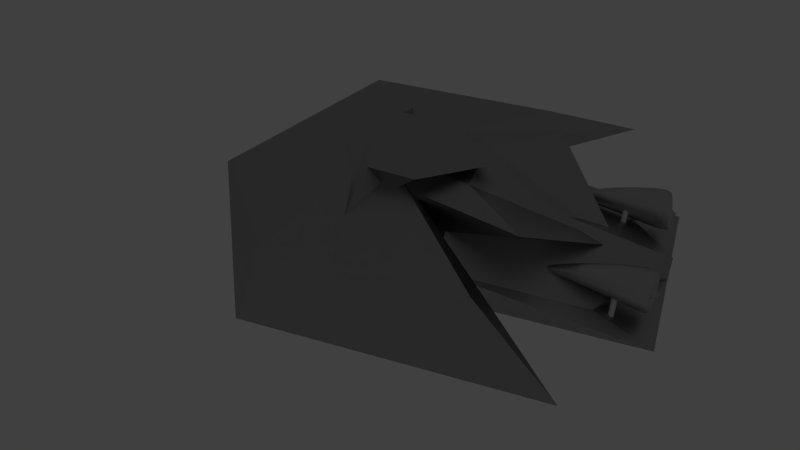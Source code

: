 # Source: frigate1.blend  (saved by Blender 2.71.0; exported with 4.5.12 LTS)
import bpy
from mathutils import Matrix  # noqa: F401  (used for matrix-valued properties, if any)

bpy.ops.wm.read_factory_settings(use_empty=True)
scene = bpy.context.scene
scene.name = 'Scene'

# ---- collections
col_collection_1 = bpy.data.collections.new('Collection 1'); scene.collection.children.link(col_collection_1)

# ---- materials (node trees are filled in below, after node groups)
mat_material_002 = bpy.data.materials.new('Material.002')
mat_material_002.alpha_threshold = 0.0
mat_material_002.roughness = 0.5
mat_material_002.line_color = (0.0, 0.0, 0.0, 1.0)
mat_material = bpy.data.materials.new('Material')
mat_material.alpha_threshold = 0.0
mat_material.roughness = 0.5
mat_material.line_color = (0.0, 0.0, 0.0, 1.0)

# ---- material node trees
mat_material_002.use_nodes = True; mat_material_002.node_tree.nodes.clear()
_N = mat_material_002.node_tree.nodes; _L = mat_material_002.node_tree.links
n0 = _N.new('ShaderNodeOutputMaterial'); n0.name = 'Material Output'; n0.location = (300, 300)
n1 = _N.new('ShaderNodeMixShader'); n1.name = 'Mix Shader'; n1.location = (110, 300)
n2 = _N.new('ShaderNodeBsdfDiffuse'); n2.name = 'Diffuse BSDF'; n2.location = (-90, 300)
n2.inputs[0].default_value = (0.1789, 0.1789, 0.1789, 1.0)
n3 = _N.new('ShaderNodeBsdfAnisotropic'); n3.name = 'Glossy BSDF'; n3.location = (-90, 300)
n3.distribution = 'BECKMANN'
n3.inputs[1].default_value = 0.4472
_L.new(n1.outputs[0], n0.inputs[0])
_L.new(n2.outputs[0], n1.inputs[1])
_L.new(n3.outputs[0], n1.inputs[2])
n0.is_active_output = True
mat_material.use_nodes = True; mat_material.node_tree.nodes.clear()
_N = mat_material.node_tree.nodes; _L = mat_material.node_tree.links
n0 = _N.new('ShaderNodeOutputMaterial'); n0.name = 'Material Output'; n0.location = (300, 300)
n1 = _N.new('ShaderNodeMixShader'); n1.name = 'Mix Shader'; n1.location = (110, 300)
n2 = _N.new('ShaderNodeBsdfGlass'); n2.name = 'Glass BSDF'; n2.location = (-90, 300)
n2.distribution = 'BECKMANN'
n2.inputs[0].default_value = (0.1734, 0.1734, 0.1734, 1.0)
n2.inputs[2].default_value = 1.45
n3 = _N.new('ShaderNodeBsdfAnisotropic'); n3.name = 'Glossy BSDF'; n3.location = (-90, 300)
n3.distribution = 'BECKMANN'
n3.inputs[1].default_value = 0.4472
_L.new(n1.outputs[0], n0.inputs[0])
_L.new(n2.outputs[0], n1.inputs[1])
_L.new(n3.outputs[0], n1.inputs[2])
n0.is_active_output = True

# ---- world
world_world = bpy.data.worlds.new('World'); scene.world = world_world
world_world.color = (0.05088, 0.05088, 0.05088)
world_world.use_sun_shadow = False
world_world.sun_shadow_jitter_overblur = 0.0
world_world.cycles.sampling_method = 'MANUAL'
world_world.cycles.sample_map_resolution = 256

# ---- cameras
cam_camera = bpy.data.cameras.new('Camera')
cam_camera.clip_end = 100.0
cam_camera.lens = 35.0
cam_camera.sensor_width = 32.0
cam_camera.sensor_height = 18.0
cam_camera.ortho_scale = 7.314
cam_camera.dof.focus_distance = 0.0

# ---- lights
light_lamp = bpy.data.lights.new('Lamp', 'POINT')
light_lamp.transmission_factor = 0.0
light_lamp.cutoff_distance = 30.0
light_lamp.use_shadow = False
light_lamp.energy = 7000.0
light_lamp.shadow_buffer_clip_start = 1.001
light_lamp.shadow_soft_size = 500.0
light_lamp.shadow_maximum_resolution = 0.006
light_lamp.use_absolute_resolution = True
light_lamp.cycles.use_multiple_importance_sampling = False

# ---- meshes
me_cylinder_003 = bpy.data.meshes.new('Cylinder.003')
me_cylinder_003.from_pydata([(-1.505, 0.07689, -0.1695), (-1.789, 0.07689, 0.2554), (-1.493, 0.0757, -0.1695), (-1.779, 0.0757, 0.261), (-1.482, 0.07221, -0.1695), (-1.768, 0.07221, 0.2664), (-1.471, 0.06653, -0.1695), (-1.759, 0.06653, 0.2713), (-1.462, 0.05889, -0.1695), (-1.751, 0.05889, 0.2756), (-1.454, 0.04958, -0.1695), (-1.744, 0.04958, 0.2792), (-1.449, 0.03896, -0.1695), (-1.739, 0.03896, 0.2818), (-1.445, 0.02743, -0.1695), (-1.736, 0.02743, 0.2834), (-1.444, 0.01544, -0.1695), (-1.735, 0.01544, 0.284), (-1.445, 0.003456, -0.1695), (-1.736, 0.003456, 0.2834), (-1.449, -0.008071, -0.1695), (-1.739, -0.008071, 0.2818), (-1.454, -0.01869, -0.1695), (-1.744, -0.01869, 0.2792), (-1.462, -0.028, -0.1695), (-1.751, -0.028, 0.2756), (-1.471, -0.03565, -0.1695), (-1.759, -0.03565, 0.2713), (-1.482, -0.04132, -0.1695), (-1.768, -0.04132, 0.2664), (-1.493, -0.04482, -0.1695), (-1.779, -0.04482, 0.261), (-1.505, -0.046, -0.1695), (-1.789, -0.046, 0.2554), (-1.517, -0.04482, -0.1695), (-1.8, -0.04482, 0.2499), (-1.529, -0.04132, -0.1695), (-1.81, -0.04132, 0.2445), (-1.54, -0.03565, -0.1695), (-1.82, -0.03565, 0.2396), (-1.549, -0.028, -0.1695), (-1.828, -0.028, 0.2353), (-1.557, -0.01869, -0.1695), (-1.835, -0.01869, 0.2317), (-1.562, -0.008071, -0.1695), (-1.84, -0.008071, 0.2291), (-1.566, 0.003456, -0.1695), (-1.843, 0.003456, 0.2275), (-1.567, 0.01544, -0.1695), (-1.844, 0.01544, 0.2269), (-1.566, 0.02743, -0.1695), (-1.843, 0.02743, 0.2275), (-1.562, 0.03896, -0.1695), (-1.84, 0.03896, 0.2291), (-1.557, 0.04958, -0.1695), (-1.835, 0.04958, 0.2317), (-1.549, 0.05889, -0.1695), (-1.828, 0.05889, 0.2353), (-1.54, 0.06653, -0.1695), (-1.82, 0.06653, 0.2396), (-1.529, 0.07221, -0.1695), (-1.81, 0.07221, 0.2445), (-1.517, 0.0757, -0.1695), (-1.8, 0.0757, 0.2499)], [], [(0, 1, 3, 2), (2, 3, 5, 4), (4, 5, 7, 6), (6, 7, 9, 8), (8, 9, 11, 10), (10, 11, 13, 12), (12, 13, 15, 14), (14, 15, 17, 16), (16, 17, 19, 18), (18, 19, 21, 20), (20, 21, 23, 22), (22, 23, 25, 24), (24, 25, 27, 26), (26, 27, 29, 28), (28, 29, 31, 30), (30, 31, 33, 32), (32, 33, 35, 34), (34, 35, 37, 36), (36, 37, 39, 38), (38, 39, 41, 40), (40, 41, 43, 42), (42, 43, 45, 44), (44, 45, 47, 46), (46, 47, 49, 48), (48, 49, 51, 50), (50, 51, 53, 52), (52, 53, 55, 54), (54, 55, 57, 56), (56, 57, 59, 58), (58, 59, 61, 60), (3, 1, 63, 61, 59, 57, 55, 53, 51, 49, 47, 45, 43, 41, 39, 37, 35, 33, 31, 29, 27, 25, 23, 21, 19, 17, 15, 13, 11, 9, 7, 5), (62, 63, 1, 0), (60, 61, 63, 62), (0, 2, 4, 6, 8, 10, 12, 14, 16, 18, 20, 22, 24, 26, 28, 30, 32, 34, 36, 38, 40, 42, 44, 46, 48, 50, 52, 54, 56, 58, 60, 62)])
me_cylinder_003.use_remesh_preserve_volume = False
me_cylinder_003.use_remesh_preserve_attributes = False
me_cylinder_003.use_mirror_vertex_groups = False
me_cylinder_003.update()
me_cylinder_002 = bpy.data.meshes.new('Cylinder.002')
me_cylinder_002.from_pydata([(-0.9155, 0.07689, -0.1695), (-1.199, 0.07689, 0.2554), (-0.9036, 0.0757, -0.1695), (-1.196, 0.0757, 0.267), (-0.892, 0.07221, -0.1695), (-1.193, 0.07221, 0.2781), (-0.8814, 0.06653, -0.1695), (-1.19, 0.06653, 0.2884), (-0.8721, 0.05889, -0.1695), (-1.188, 0.05889, 0.2974), (-0.8645, 0.04958, -0.1695), (-1.186, 0.04958, 0.3048), (-0.8588, 0.03896, -0.1695), (-1.185, 0.03896, 0.3102), (-0.8553, 0.02743, -0.1695), (-1.184, 0.02743, 0.3136), (-0.8541, 0.01544, -0.1695), (-1.183, 0.01544, 0.3148), (-0.8553, 0.003456, -0.1695), (-1.184, 0.003456, 0.3136), (-0.8588, -0.008071, -0.1695), (-1.185, -0.008071, 0.3102), (-0.8645, -0.01869, -0.1695), (-1.186, -0.01869, 0.3048), (-0.8721, -0.028, -0.1695), (-1.188, -0.028, 0.2974), (-0.8814, -0.03565, -0.1695), (-1.19, -0.03565, 0.2884), (-0.892, -0.04132, -0.1695), (-1.193, -0.04132, 0.2781), (-0.9036, -0.04482, -0.1695), (-1.196, -0.04482, 0.267), (-0.9155, -0.046, -0.1695), (-1.199, -0.046, 0.2554), (-0.9275, -0.04482, -0.1695), (-1.203, -0.04482, 0.2439), (-0.9391, -0.04132, -0.1695), (-1.206, -0.04132, 0.2327), (-0.9497, -0.03565, -0.1695), (-1.208, -0.03565, 0.2225), (-0.959, -0.028, -0.1695), (-1.211, -0.028, 0.2135), (-0.9666, -0.01869, -0.1695), (-1.213, -0.01869, 0.2061), (-0.9723, -0.008071, -0.1695), (-1.214, -0.008071, 0.2006), (-0.9758, 0.003456, -0.1695), (-1.215, 0.003456, 0.1973), (-0.977, 0.01544, -0.1695), (-1.215, 0.01544, 0.1961), (-0.9758, 0.02743, -0.1695), (-1.215, 0.02743, 0.1973), (-0.9723, 0.03896, -0.1695), (-1.214, 0.03896, 0.2006), (-0.9666, 0.04958, -0.1695), (-1.213, 0.04958, 0.2061), (-0.959, 0.05889, -0.1695), (-1.211, 0.05889, 0.2135), (-0.9497, 0.06653, -0.1695), (-1.208, 0.06653, 0.2225), (-0.9391, 0.07221, -0.1695), (-1.206, 0.07221, 0.2327), (-0.9275, 0.0757, -0.1695), (-1.203, 0.0757, 0.2439)], [], [(0, 1, 3, 2), (2, 3, 5, 4), (4, 5, 7, 6), (6, 7, 9, 8), (8, 9, 11, 10), (10, 11, 13, 12), (12, 13, 15, 14), (14, 15, 17, 16), (16, 17, 19, 18), (18, 19, 21, 20), (20, 21, 23, 22), (22, 23, 25, 24), (24, 25, 27, 26), (26, 27, 29, 28), (28, 29, 31, 30), (30, 31, 33, 32), (32, 33, 35, 34), (34, 35, 37, 36), (36, 37, 39, 38), (38, 39, 41, 40), (40, 41, 43, 42), (42, 43, 45, 44), (44, 45, 47, 46), (46, 47, 49, 48), (48, 49, 51, 50), (50, 51, 53, 52), (52, 53, 55, 54), (54, 55, 57, 56), (56, 57, 59, 58), (58, 59, 61, 60), (3, 1, 63, 61, 59, 57, 55, 53, 51, 49, 47, 45, 43, 41, 39, 37, 35, 33, 31, 29, 27, 25, 23, 21, 19, 17, 15, 13, 11, 9, 7, 5), (62, 63, 1, 0), (60, 61, 63, 62), (0, 2, 4, 6, 8, 10, 12, 14, 16, 18, 20, 22, 24, 26, 28, 30, 32, 34, 36, 38, 40, 42, 44, 46, 48, 50, 52, 54, 56, 58, 60, 62)])
me_cylinder_002.use_remesh_preserve_volume = False
me_cylinder_002.use_remesh_preserve_attributes = False
me_cylinder_002.use_mirror_vertex_groups = False
me_cylinder_002.update()
me_cylinder = bpy.data.meshes.new('Cylinder')
me_cylinder.from_pydata([(-1.37, -1.068, -5.187), (-1.393, -1.338, -6.373), (-1.408, -1.062, -5.182), (-1.482, -1.32, -6.368), (-1.444, -1.048, -5.175), (-1.565, -1.286, -6.364), (-1.476, -1.027, -5.167), (-1.64, -1.236, -6.361), (-1.503, -1.001, -5.157), (-1.704, -1.172, -6.359), (-1.524, -0.9706, -5.146), (-1.755, -1.096, -6.359), (-1.539, -0.9363, -5.135), (-1.79, -1.013, -6.359), (-1.546, -0.8998, -5.124), (-1.807, -0.9239, -6.361), (-1.545, -0.8625, -5.113), (-1.808, -0.8334, -6.364), (-1.537, -0.8257, -5.103), (-1.79, -0.7447, -6.368), (-1.522, -0.7911, -5.094), (-1.756, -0.6611, -6.373), (-1.5, -0.7597, -5.086), (-1.706, -0.5858, -6.379), (-1.473, -0.733, -5.081), (-1.642, -0.5218, -6.385), (-1.44, -0.7118, -5.077), (-1.567, -0.4715, -6.391), (-1.404, -0.6971, -5.076), (-1.483, -0.4369, -6.397), (-1.366, -0.6893, -5.077), (-1.395, -0.4192, -6.403), (-1.327, -0.6888, -5.08), (-1.304, -0.4192, -6.409), (-1.289, -0.6956, -5.085), (-1.216, -0.4368, -6.414), (-1.254, -0.7095, -5.092), (-1.132, -0.4714, -6.418), (-1.222, -0.7298, -5.1), (-1.057, -0.5217, -6.421), (-1.195, -0.7558, -5.11), (-0.9929, -0.5857, -6.422), (-1.173, -0.7866, -5.121), (-0.9425, -0.6609, -6.423), (-1.159, -0.8209, -5.132), (-0.9077, -0.7445, -6.422), (-1.152, -0.8574, -5.143), (-0.8899, -0.8333, -6.42), (-1.152, -0.8948, -5.154), (-0.8897, -0.9238, -6.417), (-1.16, -0.9315, -5.164), (-0.9072, -1.013, -6.413), (-1.175, -0.9662, -5.173), (-0.9416, -1.096, -6.409), (-1.197, -0.9975, -5.181), (-0.9916, -1.171, -6.403), (-1.225, -1.024, -5.186), (-1.055, -1.235, -6.397), (-1.257, -1.045, -5.19), (-1.13, -1.286, -6.391), (-1.293, -1.06, -5.191), (-1.214, -1.32, -6.384), (-1.331, -1.068, -5.19), (-1.302, -1.338, -6.378), (-1.471, -1.413, -6.854), (-1.558, -1.392, -6.838), (-1.638, -1.354, -6.823), (-1.71, -1.301, -6.808), (-1.77, -1.234, -6.794), (-1.816, -1.157, -6.782), (-1.846, -1.072, -6.773), (-1.859, -0.9831, -6.766), (-1.855, -0.8927, -6.762), (-1.833, -0.8048, -6.761), (-1.795, -0.7227, -6.764), (-1.742, -0.6495, -6.769), (-1.676, -0.5882, -6.777), (-1.6, -0.541, -6.788), (-1.515, -0.5097, -6.801), (-1.427, -0.4956, -6.815), (-1.338, -0.4992, -6.831), (-1.251, -0.5204, -6.847), (-1.171, -0.5583, -6.862), (-1.099, -0.6115, -6.877), (-1.039, -0.678, -6.891), (-0.9931, -0.7551, -6.903), (-0.963, -0.84, -6.912), (-0.9498, -0.9293, -6.919), (-0.9542, -1.02, -6.923), (-0.9758, -1.108, -6.924), (-1.014, -1.19, -6.921), (-1.067, -1.263, -6.916), (-1.133, -1.324, -6.908), (-1.21, -1.371, -6.897), (-1.294, -1.403, -6.884), (-1.382, -1.417, -6.87), (-1.294, -1.058, -4.462), (-1.303, -1.056, -4.455), (-1.311, -1.054, -4.447), (-1.316, -1.051, -4.438), (-1.32, -1.048, -4.428), (-1.322, -1.046, -4.417), (-1.321, -1.043, -4.406), (-1.319, -1.041, -4.395), (-1.314, -1.039, -4.385), (-1.307, -1.038, -4.376), (-1.299, -1.037, -4.369), (-1.289, -1.036, -4.363), (-1.279, -1.036, -4.359), (-1.267, -1.036, -4.357), (-1.256, -1.038, -4.357), (-1.245, -1.039, -4.36), (-1.235, -1.041, -4.364), (-1.226, -1.043, -4.371), (-1.219, -1.046, -4.379), (-1.213, -1.048, -4.388), (-1.209, -1.051, -4.398), (-1.207, -1.054, -4.409), (-1.208, -1.056, -4.42), (-1.211, -1.058, -4.431), (-1.215, -1.06, -4.441), (-1.222, -1.062, -4.45), (-1.23, -1.063, -4.457), (-1.24, -1.063, -4.463), (-1.251, -1.063, -4.467), (-1.262, -1.063, -4.469), (-1.273, -1.062, -4.469), (-1.284, -1.06, -4.466), (-1.375, -1.143, -6.647), (-1.41, -1.136, -6.639), (-1.443, -1.122, -6.631), (-1.472, -1.102, -6.622), (-1.496, -1.077, -6.614), (-1.515, -1.047, -6.606), (-1.528, -1.014, -6.598), (-1.534, -0.979, -6.592), (-1.532, -0.9431, -6.587), (-1.525, -0.908, -6.583), (-1.51, -0.8748, -6.581), (-1.489, -0.8451, -6.581), (-1.464, -0.8197, -6.583), (-1.433, -0.7998, -6.585), (-1.4, -0.7861, -6.59), (-1.365, -0.7792, -6.596), (-1.33, -0.7792, -6.603), (-1.295, -0.7862, -6.611), (-1.263, -0.8, -6.619), (-1.234, -0.8199, -6.628), (-1.209, -0.8453, -6.636), (-1.19, -0.8751, -6.644), (-1.178, -0.9082, -6.651), (-1.172, -0.9434, -6.658), (-1.173, -0.9792, -6.663), (-1.181, -1.014, -6.666), (-1.195, -1.047, -6.668), (-1.216, -1.077, -6.669), (-1.242, -1.103, -6.667), (-1.272, -1.123, -6.664), (-1.305, -1.136, -6.66), (-1.34, -1.143, -6.654), (-1.339, -1.179, -6.59), (-1.299, -1.175, -6.59), (-1.26, -1.164, -6.59), (-1.225, -1.144, -6.59), (-1.193, -1.119, -6.59), (-1.168, -1.087, -6.59), (-1.149, -1.052, -6.59), (-1.137, -1.013, -6.59), (-1.133, -0.9727, -6.59), (-1.137, -0.9324, -6.59), (-1.149, -0.8937, -6.59), (-1.168, -0.858, -6.59), (-1.193, -0.8267, -6.59), (-1.225, -0.801, -6.59), (-1.26, -0.7819, -6.59), (-1.368, -0.9727, -6.935), (-1.299, -0.7702, -6.59), (-1.339, -0.7662, -6.59), (-1.38, -0.7702, -6.59), (-1.418, -0.7819, -6.59), (-1.454, -0.801, -6.59), (-1.485, -0.8267, -6.59), (-1.511, -0.858, -6.59), (-1.53, -0.8937, -6.59), (-1.542, -0.9324, -6.59), (-1.546, -0.9727, -6.59), (-1.542, -1.013, -6.59), (-1.53, -1.052, -6.59), (-1.511, -1.087, -6.59), (-1.485, -1.119, -6.59), (-1.454, -1.144, -6.59), (-1.418, -1.164, -6.59), (-1.38, -1.175, -6.59)], [], [(0, 1, 3, 2), (2, 3, 5, 4), (4, 5, 7, 6), (6, 7, 9, 8), (8, 9, 11, 10), (10, 11, 13, 12), (12, 13, 15, 14), (14, 15, 17, 16), (16, 17, 19, 18), (18, 19, 21, 20), (20, 21, 23, 22), (22, 23, 25, 24), (24, 25, 27, 26), (26, 27, 29, 28), (28, 29, 31, 30), (30, 31, 33, 32), (32, 33, 35, 34), (34, 35, 37, 36), (36, 37, 39, 38), (38, 39, 41, 40), (40, 41, 43, 42), (42, 43, 45, 44), (44, 45, 47, 46), (46, 47, 49, 48), (48, 49, 51, 50), (50, 51, 53, 52), (52, 53, 55, 54), (54, 55, 57, 56), (56, 57, 59, 58), (58, 59, 61, 60), (51, 49, 88, 89), (62, 63, 1, 0), (60, 61, 63, 62), (56, 58, 125, 124), (87, 86, 150, 151), (7, 5, 66, 67), (29, 27, 77, 78), (57, 55, 91, 92), (35, 33, 80, 81), (13, 11, 69, 70), (63, 61, 94, 95), (41, 39, 83, 84), (19, 17, 72, 73), (47, 45, 86, 87), (25, 23, 75, 76), (53, 51, 89, 90), (9, 7, 67, 68), (31, 29, 78, 79), (59, 57, 92, 93), (37, 35, 81, 82), (15, 13, 70, 71), (1, 63, 95, 64), (43, 41, 84, 85), (21, 19, 73, 74), (49, 47, 87, 88), (5, 3, 65, 66), (27, 25, 76, 77), (55, 53, 90, 91), (11, 9, 68, 69), (33, 31, 79, 80), (61, 59, 93, 94), (39, 37, 82, 83), (3, 1, 64, 65), (17, 15, 71, 72), (45, 43, 85, 86), (23, 21, 74, 75), (96, 97, 98, 99, 100, 101, 102, 103, 104, 105, 106, 107, 108, 109, 110, 111, 112, 113, 114, 115, 116, 117, 118, 119, 120, 121, 122, 123, 124, 125, 126, 127), (34, 36, 114, 113), (12, 14, 103, 102), (62, 0, 96, 127), (40, 42, 117, 116), (18, 20, 106, 105), (46, 48, 120, 119), (2, 4, 98, 97), (24, 26, 109, 108), (52, 54, 123, 122), (8, 10, 101, 100), (30, 32, 112, 111), (58, 60, 126, 125), (36, 38, 115, 114), (0, 2, 97, 96), (14, 16, 104, 103), (42, 44, 118, 117), (20, 22, 107, 106), (48, 50, 121, 120), (4, 6, 99, 98), (26, 28, 110, 109), (54, 56, 124, 123), (32, 34, 113, 112), (10, 12, 102, 101), (60, 62, 127, 126), (38, 40, 116, 115), (16, 18, 105, 104), (44, 46, 119, 118), (22, 24, 108, 107), (50, 52, 122, 121), (6, 8, 100, 99), (28, 30, 111, 110), (129, 128, 159, 158, 157, 156, 155, 154, 153, 152, 151, 150, 149, 148, 147, 146, 145, 144, 143, 142, 141, 140, 139, 138, 137, 136, 135, 134, 133, 132, 131, 130), (65, 64, 128, 129), (76, 75, 139, 140), (64, 95, 159, 128), (85, 84, 148, 149), (74, 73, 137, 138), (94, 93, 157, 158), (83, 82, 146, 147), (72, 71, 135, 136), (92, 91, 155, 156), (81, 80, 144, 145), (70, 69, 133, 134), (90, 89, 153, 154), (68, 67, 131, 132), (79, 78, 142, 143), (88, 87, 151, 152), (66, 65, 129, 130), (77, 76, 140, 141), (86, 85, 149, 150), (75, 74, 138, 139), (95, 94, 158, 159), (84, 83, 147, 148), (73, 72, 136, 137), (93, 92, 156, 157), (82, 81, 145, 146), (71, 70, 134, 135), (91, 90, 154, 155), (69, 68, 132, 133), (80, 79, 143, 144), (89, 88, 152, 153), (67, 66, 130, 131), (78, 77, 141, 142), (191, 175, 192), (160, 175, 161), (190, 175, 191), (189, 175, 190), (188, 175, 189), (187, 175, 188), (186, 175, 187), (185, 175, 186), (184, 175, 185), (183, 175, 184), (182, 175, 183), (181, 175, 182), (180, 175, 181), (179, 175, 180), (178, 175, 179), (177, 175, 178), (176, 175, 177), (174, 175, 176), (173, 175, 174), (172, 175, 173), (171, 175, 172), (170, 175, 171), (169, 175, 170), (168, 175, 169), (167, 175, 168), (166, 175, 167), (165, 175, 166), (164, 175, 165), (163, 175, 164), (162, 175, 163), (192, 175, 160), (161, 175, 162), (160, 161, 162, 163, 164, 165, 166, 167, 168, 169, 170, 171, 172, 173, 174, 176, 177, 178, 179, 180, 181, 182, 183, 184, 185, 186, 187, 188, 189, 190, 191, 192)])
me_cylinder.materials.append(mat_material_002)
me_cylinder.use_remesh_preserve_volume = False
me_cylinder.use_remesh_preserve_attributes = False
me_cylinder.use_mirror_vertex_groups = False
me_cylinder.update()
me_cube = bpy.data.meshes.new('Cube')
me_cube.from_pydata([(0.0, -2.197, -1.0), (0.0, -8.081, -1.0), (-6.69, -4.197, -1.0), (-6.69, 5.15, -1.0), (0.0, -2.197, 1.0), (0.0, -6.805, -0.2315), (-4.879, -4.197, 0.2928), (-4.879, 2.209, 0.2928), (-3.768, -2.309, 0.1943), (-1.493, -1.431, 0.4641), (0.0, 0.1266, 0.7579), (0.0, -3.518, 0.6448), (-1.599, -2.067, 1.347), (-1.599, -0.5225, 1.245), (0.0, 1.897, 1.355), (0.0, -2.597, 1.421), (-1.409, -0.8508, -0.9673), (-2.79, 3.038, 0.9726), (0.0, 5.619, -0.9673), (0.0, -2.182, -0.9673), (-1.409, -1.03, 0.7121), (-1.034, 1.0, 1.033), (0.0, 1.0, 1.033), (0.0, -1.934, 0.901), (-3.194, 0.6129, -1.838), (-3.194, 7.292, -1.838), (0.0, 7.292, -1.838), (0.0, -1.439, -0.8199), (-3.194, 0.6129, -0.6971), (-2.548, 5.344, -1.417), (0.0, 7.292, -0.9567), (0.0, 0.5233, 0.4947), (-4.275, -5.328, -1.774), (-4.275, -0.6599, -1.391), (0.0, -0.6599, -1.391), (0.0, -6.07, -1.652), (-4.275, -5.328, -1.037), (-4.275, -1.0, -1.037), (0.0, -1.0, -1.037), (0.0, -8.005, -1.037), (0.269, -5.268, -1.008)], [], [(0, 1, 2, 3), (4, 7, 6, 5), (0, 4, 5, 1), (1, 5, 6, 2), (2, 6, 7, 3), (4, 0, 3, 7), (12, 13, 9, 8), (13, 14, 10, 9), (14, 15, 11, 10), (15, 12, 8, 11), (8, 9, 10, 11), (15, 14, 13, 12), (20, 21, 17, 16), (21, 22, 18, 17), (22, 23, 19, 18), (23, 20, 16, 19), (16, 17, 18, 19), (23, 22, 21, 20), (4, 23, 20), (28, 29, 25, 24), (29, 30, 26, 25), (30, 31, 27, 26), (31, 28, 24, 27), (24, 25, 26, 27), (31, 30, 29, 28), (36, 37, 33, 32), (37, 38, 34, 33), (38, 39, 35, 34), (39, 36, 32, 35), (32, 33, 34, 35), (39, 38, 37, 36)])
me_cube.materials.append(mat_material)
me_cube.use_remesh_preserve_volume = False
me_cube.use_remesh_preserve_attributes = False
me_cube.use_mirror_vertex_groups = False
me_cube.update()

# ---- objects
ob_cylinder_002 = bpy.data.objects.new('Cylinder.002', me_cylinder_003)
ob_cylinder_001 = bpy.data.objects.new('Cylinder.001', me_cylinder_002)
ob_cylinder = bpy.data.objects.new('Cylinder', me_cylinder)
ob_cube = bpy.data.objects.new('Cube', me_cube)
ob_lamp = bpy.data.objects.new('Lamp', light_lamp)
ob_camera = bpy.data.objects.new('Camera', cam_camera)

# ---- transforms, parenting, visibility, modifiers, constraints
ob_cylinder_002.location = (0.6619, 7.774, 1.145)
ob_cylinder_002.scale = (2.0, 2.0, -2.0)
ob_cylinder_002.lineart.crease_threshold = 0.0
_m = ob_cylinder_002.modifiers.new('Mirror', 'MIRROR')
ob_cylinder_001.location = (0.6899, 7.337, 1.738)
ob_cylinder_001.scale = (2.0, 2.0, 2.0)
ob_cylinder_001.lineart.crease_threshold = 0.0
_m = ob_cylinder_001.modifiers.new('Mirror', 'MIRROR')
ob_cylinder.location = (0.6811, -4.223, 3.687)
ob_cylinder.rotation_euler = (1.571, -0.0, 0.0)
ob_cylinder.scale = (2.0, 2.0, 2.0)
ob_cylinder.lineart.crease_threshold = 0.0
_m = ob_cylinder.modifiers.new('Mirror', 'MIRROR')
_m = ob_cylinder.modifiers.new('Subsurf', 'SUBSURF')
_m.uv_smooth = 'PRESERVE_CORNERS'
_m.quality = 2
_m.levels = 2
_m.show_only_control_edges = False
ob_cube.location = (0.7482, -0.4435, 2.906)
ob_cube.scale = (1.4, 1.4, 1.4)
ob_cube.lock_rotations_4d = False
ob_cube.empty_display_type = 'ARROWS'
ob_cube.lineart.crease_threshold = 0.0
_m = ob_cube.modifiers.new('Mirror', 'MIRROR')
_m.use_clip = True
ob_lamp.location = (20.82, 3.823, 13.62)
ob_lamp.rotation_euler = (0.6503, 0.05522, 1.866)
ob_lamp.scale = (2.0, 2.0, 2.0)
ob_lamp.lock_rotations_4d = False
ob_lamp.empty_display_type = 'ARROWS'
ob_lamp.color = (0.0, 0.0, 0.0, 0.0)
ob_lamp.lineart.crease_threshold = 0.0
ob_camera.location = (30.63, 8.406, 27.11)
ob_camera.rotation_euler = (0.8643, 0.009425, 1.919)
ob_camera.scale = (2.0, 2.0, 2.0)
ob_camera.lock_rotations_4d = False
ob_camera.empty_display_type = 'ARROWS'
ob_camera.color = (0.0, 0.0, 0.0, 0.0)
ob_camera.display_type = 'WIRE'
ob_camera.lineart.crease_threshold = 0.0

# ---- collection membership
col_collection_1.objects.link(ob_cylinder_002)
col_collection_1.objects.link(ob_cylinder_001)
col_collection_1.objects.link(ob_cylinder)
col_collection_1.objects.link(ob_cube)
col_collection_1.objects.link(ob_lamp)
col_collection_1.objects.link(ob_camera)

# ---- scene / render settings (as saved in the file)
scene.camera = ob_camera
scene.frame_start = 1; scene.frame_end = 250; scene.frame_set(53)
scene.render.engine = 'CYCLES'
scene.render.resolution_percentage = 50
scene.render.dither_intensity = 0.0
scene.cycles.use_denoising = False
scene.cycles.samples = 10
scene.cycles.sampling_pattern = 'TABULATED_SOBOL'
scene.cycles.light_sampling_threshold = 0.0
scene.cycles.use_adaptive_sampling = False
scene.cycles.use_light_tree = False
scene.cycles.blur_glossy = 0.0
scene.cycles.volume_bounces = 1
scene.cycles.pixel_filter_type = 'GAUSSIAN'
scene.cycles.sample_clamp_indirect = 0.0
scene.view_settings.view_transform = 'Standard'
bpy.context.view_layer.update()

